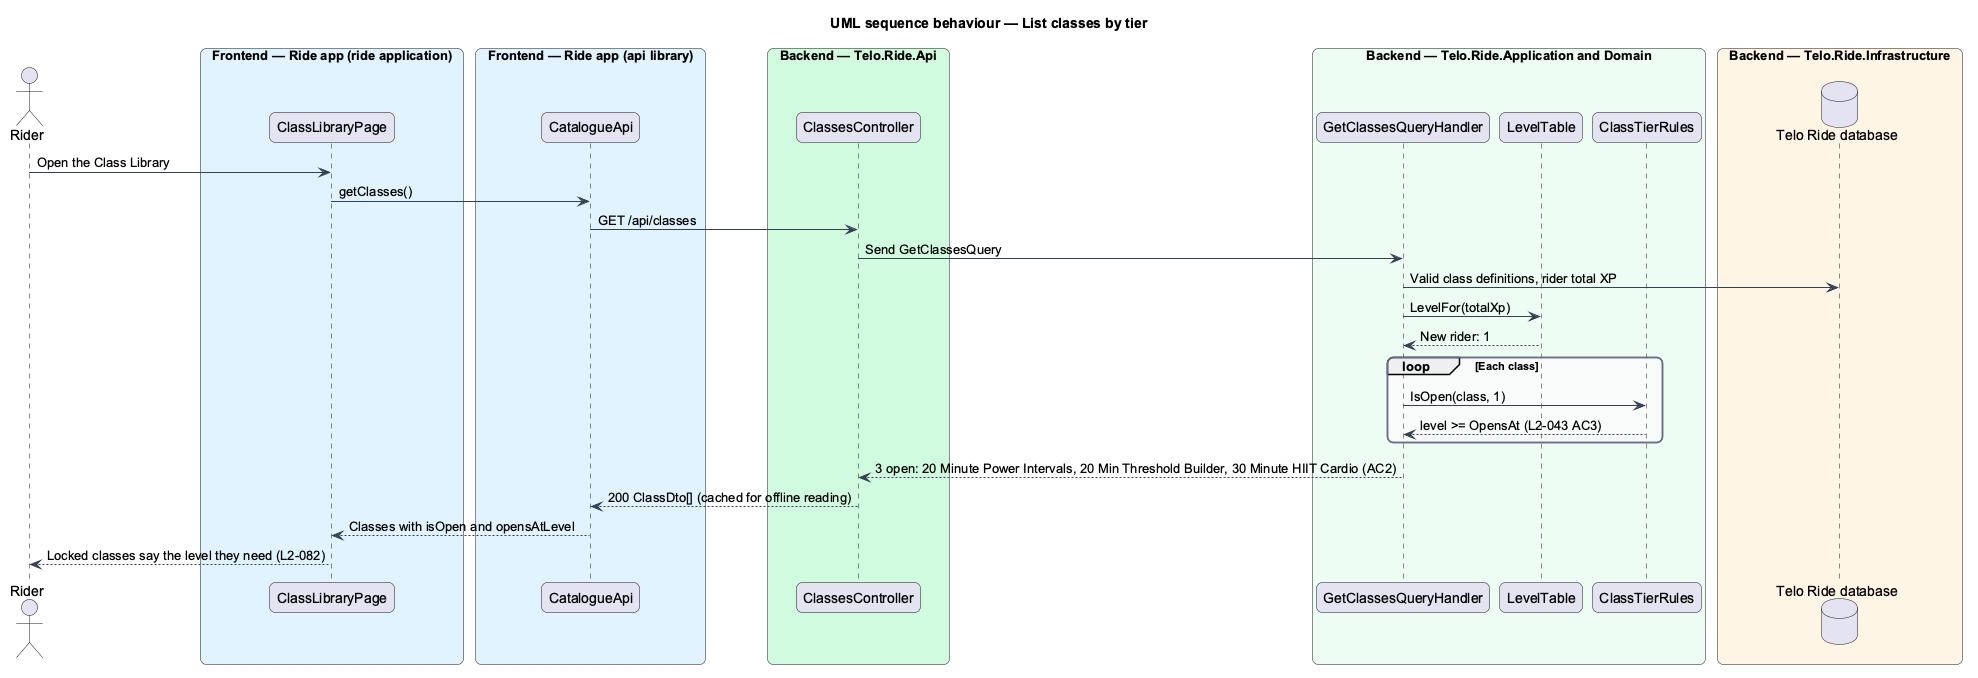

The diagram above was rendered by PlantUML. Its source (embedded in the PNG):
@startuml
title UML sequence behaviour — List classes by tier
skinparam backgroundColor #FFFFFF
skinparam shadowing false
skinparam roundcorner 12
skinparam defaultFontName Arial
skinparam ArrowColor #344054
skinparam rectangle {
  BorderColor #344054
  FontColor #101828
}
skinparam package {
  BorderColor #667085
  FontColor #101828
  BackgroundColor #F9FAFB
}
actor "Rider" as actor
box "Frontend — Ride app (ride application)" #E0F2FE
  participant "ClassLibraryPage" as page
end box
box "Frontend — Ride app (api library)" #E0F2FE
  participant "CatalogueApi" as client
end box
box "Backend — Telo.Ride.Api" #D1FADF
  participant "ClassesController" as ctrl
end box
box "Backend — Telo.Ride.Application and Domain" #ECFDF3
  participant "GetClassesQueryHandler" as handler
  participant "LevelTable" as levels
  participant "ClassTierRules" as tiers
end box
box "Backend — Telo.Ride.Infrastructure" #FFF4E5
  database "Telo Ride database" as db
end box
actor -> page : Open the Class Library
page -> client : getClasses()
client -> ctrl : GET /api/classes
ctrl -> handler : Send GetClassesQuery
handler -> db : Valid class definitions, rider total XP
handler -> levels : LevelFor(totalXp)
levels --> handler : New rider: 1
loop Each class
  handler -> tiers : IsOpen(class, 1)
  tiers --> handler : level >= OpensAt (L2-043 AC3)
end
handler --> ctrl : 3 open: 20 Minute Power Intervals, 20 Min Threshold Builder, 30 Minute HIIT Cardio (AC2)
ctrl --> client : 200 ClassDto[] (cached for offline reading)
client --> page : Classes with isOpen and opensAtLevel
page --> actor : Locked classes say the level they need (L2-082)
@enduml